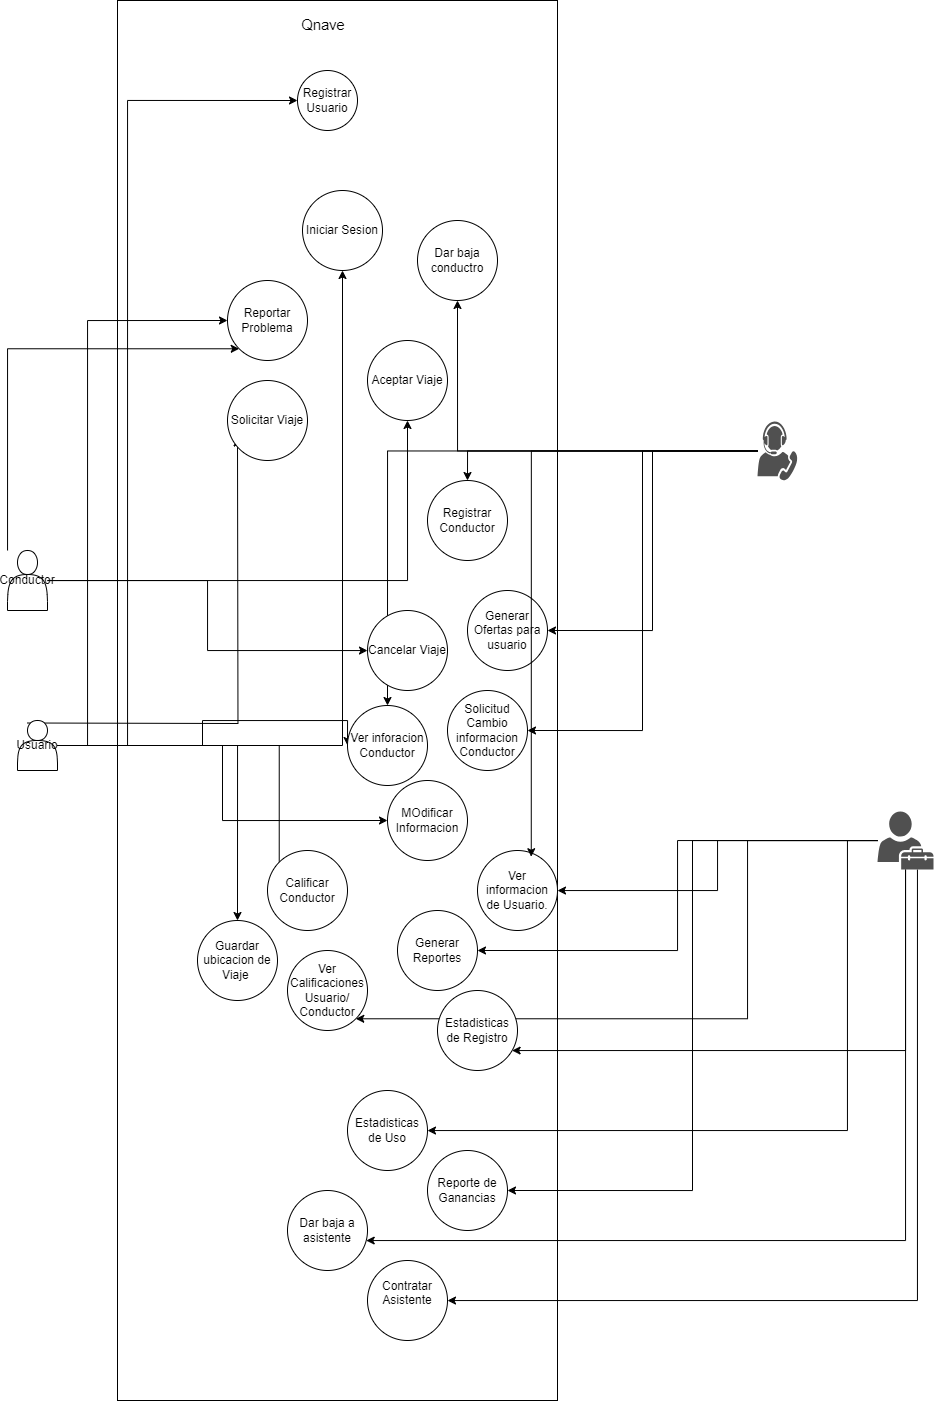

The diagram above was exported from draw.io. Its source (the exported page's mxGraphModel, read from the mxfile embedded in the PNG):
<mxGraphModel dx="1179" dy="493" grid="1" gridSize="10" guides="1" tooltips="1" connect="1" arrows="1" fold="1" page="1" pageScale="1" pageWidth="827" pageHeight="1169" math="0" shadow="0">
  <root>
    <mxCell id="0" />
    <mxCell id="1" parent="0" />
    <mxCell id="xTZ-NldVGrywVyY8o1Sv-1" value="" style="rounded=0;whiteSpace=wrap;html=1;direction=south;" vertex="1" parent="1">
      <mxGeometry x="320" y="190" width="440" height="1400" as="geometry" />
    </mxCell>
    <mxCell id="xTZ-NldVGrywVyY8o1Sv-17" style="edgeStyle=orthogonalEdgeStyle;rounded=0;orthogonalLoop=1;jettySize=auto;html=1;" edge="1" parent="1" source="xTZ-NldVGrywVyY8o1Sv-2" target="xTZ-NldVGrywVyY8o1Sv-16">
      <mxGeometry relative="1" as="geometry" />
    </mxCell>
    <mxCell id="xTZ-NldVGrywVyY8o1Sv-19" style="edgeStyle=orthogonalEdgeStyle;rounded=0;orthogonalLoop=1;jettySize=auto;html=1;" edge="1" parent="1" source="xTZ-NldVGrywVyY8o1Sv-2" target="xTZ-NldVGrywVyY8o1Sv-18">
      <mxGeometry relative="1" as="geometry" />
    </mxCell>
    <mxCell id="xTZ-NldVGrywVyY8o1Sv-25" style="edgeStyle=orthogonalEdgeStyle;rounded=0;orthogonalLoop=1;jettySize=auto;html=1;entryX=0;entryY=1;entryDx=0;entryDy=0;" edge="1" parent="1" source="xTZ-NldVGrywVyY8o1Sv-2" target="xTZ-NldVGrywVyY8o1Sv-24">
      <mxGeometry relative="1" as="geometry">
        <Array as="points">
          <mxPoint x="210" y="538" />
        </Array>
      </mxGeometry>
    </mxCell>
    <mxCell id="xTZ-NldVGrywVyY8o1Sv-2" value="Conductor" style="shape=actor;whiteSpace=wrap;html=1;" vertex="1" parent="1">
      <mxGeometry x="210" y="740" width="40" height="60" as="geometry" />
    </mxCell>
    <mxCell id="xTZ-NldVGrywVyY8o1Sv-11" style="edgeStyle=orthogonalEdgeStyle;rounded=0;orthogonalLoop=1;jettySize=auto;html=1;entryX=0;entryY=0.5;entryDx=0;entryDy=0;" edge="1" parent="1" source="xTZ-NldVGrywVyY8o1Sv-3" target="xTZ-NldVGrywVyY8o1Sv-10">
      <mxGeometry relative="1" as="geometry">
        <Array as="points">
          <mxPoint x="330" y="935" />
          <mxPoint x="330" y="290" />
        </Array>
      </mxGeometry>
    </mxCell>
    <mxCell id="xTZ-NldVGrywVyY8o1Sv-13" style="edgeStyle=orthogonalEdgeStyle;rounded=0;orthogonalLoop=1;jettySize=auto;html=1;" edge="1" parent="1" source="xTZ-NldVGrywVyY8o1Sv-3" target="xTZ-NldVGrywVyY8o1Sv-12">
      <mxGeometry relative="1" as="geometry">
        <Array as="points">
          <mxPoint x="545" y="935" />
        </Array>
      </mxGeometry>
    </mxCell>
    <mxCell id="xTZ-NldVGrywVyY8o1Sv-15" style="edgeStyle=orthogonalEdgeStyle;rounded=0;orthogonalLoop=1;jettySize=auto;html=1;" edge="1" parent="1">
      <mxGeometry relative="1" as="geometry">
        <mxPoint x="230" y="912.5" as="sourcePoint" />
        <mxPoint x="440" y="627.5" as="targetPoint" />
      </mxGeometry>
    </mxCell>
    <mxCell id="xTZ-NldVGrywVyY8o1Sv-21" style="edgeStyle=orthogonalEdgeStyle;rounded=0;orthogonalLoop=1;jettySize=auto;html=1;entryX=0;entryY=0.5;entryDx=0;entryDy=0;" edge="1" parent="1" source="xTZ-NldVGrywVyY8o1Sv-3" target="xTZ-NldVGrywVyY8o1Sv-20">
      <mxGeometry relative="1" as="geometry" />
    </mxCell>
    <mxCell id="xTZ-NldVGrywVyY8o1Sv-23" style="edgeStyle=orthogonalEdgeStyle;rounded=0;orthogonalLoop=1;jettySize=auto;html=1;entryX=0;entryY=1;entryDx=0;entryDy=0;" edge="1" parent="1" source="xTZ-NldVGrywVyY8o1Sv-3" target="xTZ-NldVGrywVyY8o1Sv-22">
      <mxGeometry relative="1" as="geometry" />
    </mxCell>
    <mxCell id="xTZ-NldVGrywVyY8o1Sv-26" style="edgeStyle=orthogonalEdgeStyle;rounded=0;orthogonalLoop=1;jettySize=auto;html=1;entryX=0;entryY=0.5;entryDx=0;entryDy=0;" edge="1" parent="1" source="xTZ-NldVGrywVyY8o1Sv-3" target="xTZ-NldVGrywVyY8o1Sv-24">
      <mxGeometry relative="1" as="geometry">
        <Array as="points">
          <mxPoint x="290" y="935" />
          <mxPoint x="290" y="510" />
        </Array>
      </mxGeometry>
    </mxCell>
    <mxCell id="xTZ-NldVGrywVyY8o1Sv-32" style="edgeStyle=orthogonalEdgeStyle;rounded=0;orthogonalLoop=1;jettySize=auto;html=1;entryX=0;entryY=0.5;entryDx=0;entryDy=0;" edge="1" parent="1" source="xTZ-NldVGrywVyY8o1Sv-3" target="xTZ-NldVGrywVyY8o1Sv-31">
      <mxGeometry relative="1" as="geometry">
        <Array as="points">
          <mxPoint x="405" y="935" />
          <mxPoint x="405" y="910" />
          <mxPoint x="550" y="910" />
        </Array>
      </mxGeometry>
    </mxCell>
    <mxCell id="xTZ-NldVGrywVyY8o1Sv-56" style="edgeStyle=orthogonalEdgeStyle;rounded=0;orthogonalLoop=1;jettySize=auto;html=1;" edge="1" parent="1" source="xTZ-NldVGrywVyY8o1Sv-3" target="xTZ-NldVGrywVyY8o1Sv-55">
      <mxGeometry relative="1" as="geometry" />
    </mxCell>
    <mxCell id="xTZ-NldVGrywVyY8o1Sv-3" value="Usuario" style="shape=actor;whiteSpace=wrap;html=1;" vertex="1" parent="1">
      <mxGeometry x="220" y="910" width="40" height="50" as="geometry" />
    </mxCell>
    <mxCell id="xTZ-NldVGrywVyY8o1Sv-28" style="edgeStyle=orthogonalEdgeStyle;rounded=0;orthogonalLoop=1;jettySize=auto;html=1;entryX=0.5;entryY=0;entryDx=0;entryDy=0;" edge="1" parent="1" source="xTZ-NldVGrywVyY8o1Sv-6" target="xTZ-NldVGrywVyY8o1Sv-27">
      <mxGeometry relative="1" as="geometry" />
    </mxCell>
    <mxCell id="xTZ-NldVGrywVyY8o1Sv-30" style="edgeStyle=orthogonalEdgeStyle;rounded=0;orthogonalLoop=1;jettySize=auto;html=1;" edge="1" parent="1" source="xTZ-NldVGrywVyY8o1Sv-6" target="xTZ-NldVGrywVyY8o1Sv-29">
      <mxGeometry relative="1" as="geometry" />
    </mxCell>
    <mxCell id="xTZ-NldVGrywVyY8o1Sv-33" style="edgeStyle=orthogonalEdgeStyle;rounded=0;orthogonalLoop=1;jettySize=auto;html=1;" edge="1" parent="1" source="xTZ-NldVGrywVyY8o1Sv-6" target="xTZ-NldVGrywVyY8o1Sv-31">
      <mxGeometry relative="1" as="geometry" />
    </mxCell>
    <mxCell id="xTZ-NldVGrywVyY8o1Sv-35" style="edgeStyle=orthogonalEdgeStyle;rounded=0;orthogonalLoop=1;jettySize=auto;html=1;entryX=1;entryY=0.5;entryDx=0;entryDy=0;" edge="1" parent="1" source="xTZ-NldVGrywVyY8o1Sv-6" target="xTZ-NldVGrywVyY8o1Sv-34">
      <mxGeometry relative="1" as="geometry" />
    </mxCell>
    <mxCell id="xTZ-NldVGrywVyY8o1Sv-37" style="edgeStyle=orthogonalEdgeStyle;rounded=0;orthogonalLoop=1;jettySize=auto;html=1;entryX=1;entryY=0.5;entryDx=0;entryDy=0;" edge="1" parent="1" source="xTZ-NldVGrywVyY8o1Sv-6" target="xTZ-NldVGrywVyY8o1Sv-36">
      <mxGeometry relative="1" as="geometry" />
    </mxCell>
    <mxCell id="xTZ-NldVGrywVyY8o1Sv-6" value="" style="sketch=0;pointerEvents=1;shadow=0;dashed=0;html=1;strokeColor=none;fillColor=#505050;labelPosition=center;verticalLabelPosition=bottom;verticalAlign=top;outlineConnect=0;align=center;shape=mxgraph.office.users.conferencing_attendant;" vertex="1" parent="1">
      <mxGeometry x="960" y="611" width="40" height="59" as="geometry" />
    </mxCell>
    <mxCell id="xTZ-NldVGrywVyY8o1Sv-39" style="edgeStyle=orthogonalEdgeStyle;rounded=0;orthogonalLoop=1;jettySize=auto;html=1;entryX=1;entryY=0.5;entryDx=0;entryDy=0;" edge="1" parent="1" source="xTZ-NldVGrywVyY8o1Sv-7" target="xTZ-NldVGrywVyY8o1Sv-38">
      <mxGeometry relative="1" as="geometry" />
    </mxCell>
    <mxCell id="xTZ-NldVGrywVyY8o1Sv-41" style="edgeStyle=orthogonalEdgeStyle;rounded=0;orthogonalLoop=1;jettySize=auto;html=1;entryX=1;entryY=1;entryDx=0;entryDy=0;" edge="1" parent="1" source="xTZ-NldVGrywVyY8o1Sv-7" target="xTZ-NldVGrywVyY8o1Sv-40">
      <mxGeometry relative="1" as="geometry">
        <Array as="points">
          <mxPoint x="950" y="1030" />
          <mxPoint x="950" y="1208" />
        </Array>
      </mxGeometry>
    </mxCell>
    <mxCell id="xTZ-NldVGrywVyY8o1Sv-43" style="edgeStyle=orthogonalEdgeStyle;rounded=0;orthogonalLoop=1;jettySize=auto;html=1;" edge="1" parent="1" source="xTZ-NldVGrywVyY8o1Sv-7" target="xTZ-NldVGrywVyY8o1Sv-42">
      <mxGeometry relative="1" as="geometry">
        <Array as="points">
          <mxPoint x="1108" y="1240" />
        </Array>
      </mxGeometry>
    </mxCell>
    <mxCell id="xTZ-NldVGrywVyY8o1Sv-45" style="edgeStyle=orthogonalEdgeStyle;rounded=0;orthogonalLoop=1;jettySize=auto;html=1;" edge="1" parent="1" source="xTZ-NldVGrywVyY8o1Sv-7" target="xTZ-NldVGrywVyY8o1Sv-44">
      <mxGeometry relative="1" as="geometry">
        <Array as="points">
          <mxPoint x="1050" y="1030" />
          <mxPoint x="1050" y="1320" />
        </Array>
      </mxGeometry>
    </mxCell>
    <mxCell id="xTZ-NldVGrywVyY8o1Sv-47" style="edgeStyle=orthogonalEdgeStyle;rounded=0;orthogonalLoop=1;jettySize=auto;html=1;entryX=1;entryY=0.5;entryDx=0;entryDy=0;" edge="1" parent="1" source="xTZ-NldVGrywVyY8o1Sv-7" target="xTZ-NldVGrywVyY8o1Sv-46">
      <mxGeometry relative="1" as="geometry" />
    </mxCell>
    <mxCell id="xTZ-NldVGrywVyY8o1Sv-49" style="edgeStyle=orthogonalEdgeStyle;rounded=0;orthogonalLoop=1;jettySize=auto;html=1;" edge="1" parent="1" source="xTZ-NldVGrywVyY8o1Sv-7" target="xTZ-NldVGrywVyY8o1Sv-48">
      <mxGeometry relative="1" as="geometry">
        <Array as="points">
          <mxPoint x="1120" y="1490" />
        </Array>
      </mxGeometry>
    </mxCell>
    <mxCell id="xTZ-NldVGrywVyY8o1Sv-51" style="edgeStyle=orthogonalEdgeStyle;rounded=0;orthogonalLoop=1;jettySize=auto;html=1;" edge="1" parent="1" source="xTZ-NldVGrywVyY8o1Sv-7" target="xTZ-NldVGrywVyY8o1Sv-50">
      <mxGeometry relative="1" as="geometry">
        <Array as="points">
          <mxPoint x="1108" y="1430" />
        </Array>
      </mxGeometry>
    </mxCell>
    <mxCell id="xTZ-NldVGrywVyY8o1Sv-54" style="edgeStyle=orthogonalEdgeStyle;rounded=0;orthogonalLoop=1;jettySize=auto;html=1;" edge="1" parent="1" source="xTZ-NldVGrywVyY8o1Sv-7" target="xTZ-NldVGrywVyY8o1Sv-52">
      <mxGeometry relative="1" as="geometry" />
    </mxCell>
    <mxCell id="xTZ-NldVGrywVyY8o1Sv-7" value="" style="sketch=0;pointerEvents=1;shadow=0;dashed=0;html=1;strokeColor=none;fillColor=#505050;labelPosition=center;verticalLabelPosition=bottom;verticalAlign=top;outlineConnect=0;align=center;shape=mxgraph.office.users.tenant_admin;" vertex="1" parent="1">
      <mxGeometry x="1080" y="1001" width="56" height="58" as="geometry" />
    </mxCell>
    <mxCell id="xTZ-NldVGrywVyY8o1Sv-8" value="&lt;span style=&quot;font-size:11.0pt;line-height:107%;&lt;br/&gt;font-family:&amp;quot;Aptos&amp;quot;,sans-serif;mso-ascii-theme-font:minor-latin;mso-fareast-font-family:&lt;br/&gt;Aptos;mso-fareast-theme-font:minor-latin;mso-hansi-theme-font:minor-latin;&lt;br/&gt;mso-bidi-font-family:&amp;quot;Times New Roman&amp;quot;;mso-bidi-theme-font:minor-bidi;&lt;br/&gt;mso-ansi-language:ES-GT;mso-fareast-language:EN-US;mso-bidi-language:AR-SA&quot;&gt;Qnave&amp;nbsp;&amp;nbsp;&lt;/span&gt;" style="text;html=1;align=center;verticalAlign=middle;whiteSpace=wrap;rounded=0;" vertex="1" parent="1">
      <mxGeometry x="500" y="200" width="60" height="30" as="geometry" />
    </mxCell>
    <mxCell id="xTZ-NldVGrywVyY8o1Sv-10" value="Registrar Usuario" style="ellipse;whiteSpace=wrap;html=1;aspect=fixed;" vertex="1" parent="1">
      <mxGeometry x="500" y="260" width="60" height="60" as="geometry" />
    </mxCell>
    <mxCell id="xTZ-NldVGrywVyY8o1Sv-12" value="Iniciar Sesion" style="ellipse;whiteSpace=wrap;html=1;aspect=fixed;" vertex="1" parent="1">
      <mxGeometry x="505" y="380" width="80" height="80" as="geometry" />
    </mxCell>
    <mxCell id="xTZ-NldVGrywVyY8o1Sv-14" value="Solicitar Viaje" style="ellipse;whiteSpace=wrap;html=1;aspect=fixed;" vertex="1" parent="1">
      <mxGeometry x="430" y="570" width="80" height="80" as="geometry" />
    </mxCell>
    <mxCell id="xTZ-NldVGrywVyY8o1Sv-16" value="Aceptar Viaje" style="ellipse;whiteSpace=wrap;html=1;aspect=fixed;" vertex="1" parent="1">
      <mxGeometry x="570" y="530" width="80" height="80" as="geometry" />
    </mxCell>
    <mxCell id="xTZ-NldVGrywVyY8o1Sv-18" value="Cancelar Viaje" style="ellipse;whiteSpace=wrap;html=1;aspect=fixed;" vertex="1" parent="1">
      <mxGeometry x="570" y="800" width="80" height="80" as="geometry" />
    </mxCell>
    <mxCell id="xTZ-NldVGrywVyY8o1Sv-20" value="MOdificar Informacion" style="ellipse;whiteSpace=wrap;html=1;aspect=fixed;" vertex="1" parent="1">
      <mxGeometry x="590" y="970" width="80" height="80" as="geometry" />
    </mxCell>
    <mxCell id="xTZ-NldVGrywVyY8o1Sv-22" value="Calificar Conductor" style="ellipse;whiteSpace=wrap;html=1;aspect=fixed;" vertex="1" parent="1">
      <mxGeometry x="470" y="1040" width="80" height="80" as="geometry" />
    </mxCell>
    <mxCell id="xTZ-NldVGrywVyY8o1Sv-24" value="Reportar Problema" style="ellipse;whiteSpace=wrap;html=1;aspect=fixed;" vertex="1" parent="1">
      <mxGeometry x="430" y="470" width="80" height="80" as="geometry" />
    </mxCell>
    <mxCell id="xTZ-NldVGrywVyY8o1Sv-27" value="Registrar Conductor" style="ellipse;whiteSpace=wrap;html=1;aspect=fixed;" vertex="1" parent="1">
      <mxGeometry x="630" y="670" width="80" height="80" as="geometry" />
    </mxCell>
    <mxCell id="xTZ-NldVGrywVyY8o1Sv-29" value="Dar baja conductro" style="ellipse;whiteSpace=wrap;html=1;aspect=fixed;" vertex="1" parent="1">
      <mxGeometry x="620" y="410" width="80" height="80" as="geometry" />
    </mxCell>
    <mxCell id="xTZ-NldVGrywVyY8o1Sv-31" value="Ver inforacion Conductor" style="ellipse;whiteSpace=wrap;html=1;aspect=fixed;" vertex="1" parent="1">
      <mxGeometry x="550" y="895" width="80" height="80" as="geometry" />
    </mxCell>
    <mxCell id="xTZ-NldVGrywVyY8o1Sv-34" value="Generar Ofertas para usuario" style="ellipse;whiteSpace=wrap;html=1;aspect=fixed;" vertex="1" parent="1">
      <mxGeometry x="670" y="780" width="80" height="80" as="geometry" />
    </mxCell>
    <mxCell id="xTZ-NldVGrywVyY8o1Sv-36" value="Solicitud Cambio informacion Conductor" style="ellipse;whiteSpace=wrap;html=1;aspect=fixed;" vertex="1" parent="1">
      <mxGeometry x="650" y="880" width="80" height="80" as="geometry" />
    </mxCell>
    <mxCell id="xTZ-NldVGrywVyY8o1Sv-38" value="Generar Reportes" style="ellipse;whiteSpace=wrap;html=1;aspect=fixed;" vertex="1" parent="1">
      <mxGeometry x="600" y="1100" width="80" height="80" as="geometry" />
    </mxCell>
    <mxCell id="xTZ-NldVGrywVyY8o1Sv-40" value="Ver Calificaciones Usuario/&lt;div&gt;Conductor&lt;/div&gt;" style="ellipse;whiteSpace=wrap;html=1;aspect=fixed;" vertex="1" parent="1">
      <mxGeometry x="490" y="1140" width="80" height="80" as="geometry" />
    </mxCell>
    <mxCell id="xTZ-NldVGrywVyY8o1Sv-42" value="Estadisticas de Registro" style="ellipse;whiteSpace=wrap;html=1;aspect=fixed;" vertex="1" parent="1">
      <mxGeometry x="640" y="1180" width="80" height="80" as="geometry" />
    </mxCell>
    <mxCell id="xTZ-NldVGrywVyY8o1Sv-44" value="Estadisticas de Uso" style="ellipse;whiteSpace=wrap;html=1;aspect=fixed;" vertex="1" parent="1">
      <mxGeometry x="550" y="1280" width="80" height="80" as="geometry" />
    </mxCell>
    <mxCell id="xTZ-NldVGrywVyY8o1Sv-46" value="Reporte de Ganancias" style="ellipse;whiteSpace=wrap;html=1;aspect=fixed;" vertex="1" parent="1">
      <mxGeometry x="630" y="1340" width="80" height="80" as="geometry" />
    </mxCell>
    <mxCell id="xTZ-NldVGrywVyY8o1Sv-48" value="Contratar Asistente&lt;div&gt;&lt;br&gt;&lt;/div&gt;" style="ellipse;whiteSpace=wrap;html=1;aspect=fixed;" vertex="1" parent="1">
      <mxGeometry x="570" y="1450" width="80" height="80" as="geometry" />
    </mxCell>
    <mxCell id="xTZ-NldVGrywVyY8o1Sv-50" value="Dar baja a asistente" style="ellipse;whiteSpace=wrap;html=1;aspect=fixed;" vertex="1" parent="1">
      <mxGeometry x="490" y="1380" width="80" height="80" as="geometry" />
    </mxCell>
    <mxCell id="xTZ-NldVGrywVyY8o1Sv-52" value="Ver informacion de Usuario." style="ellipse;whiteSpace=wrap;html=1;aspect=fixed;" vertex="1" parent="1">
      <mxGeometry x="680" y="1040" width="80" height="80" as="geometry" />
    </mxCell>
    <mxCell id="xTZ-NldVGrywVyY8o1Sv-53" style="edgeStyle=orthogonalEdgeStyle;rounded=0;orthogonalLoop=1;jettySize=auto;html=1;entryX=0.672;entryY=0.078;entryDx=0;entryDy=0;entryPerimeter=0;" edge="1" parent="1" source="xTZ-NldVGrywVyY8o1Sv-6" target="xTZ-NldVGrywVyY8o1Sv-52">
      <mxGeometry relative="1" as="geometry" />
    </mxCell>
    <mxCell id="xTZ-NldVGrywVyY8o1Sv-55" value="Guardar ubicacion de Viaje&amp;nbsp;" style="ellipse;whiteSpace=wrap;html=1;aspect=fixed;" vertex="1" parent="1">
      <mxGeometry x="400" y="1110" width="80" height="80" as="geometry" />
    </mxCell>
  </root>
</mxGraphModel>